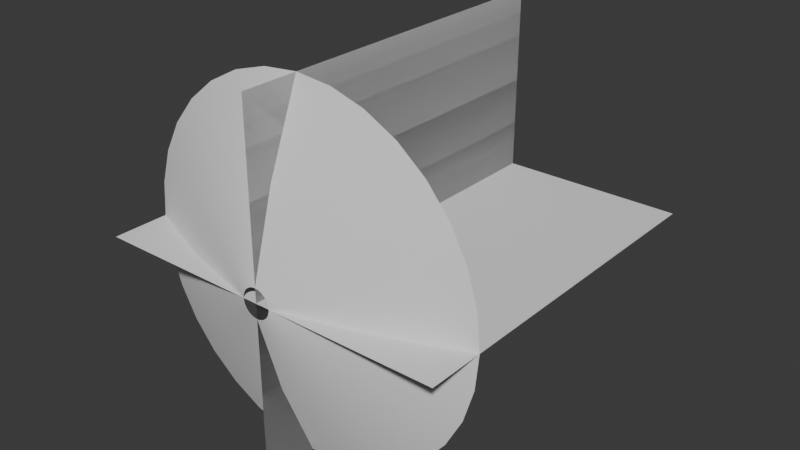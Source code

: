 # Source: MuzzleMesh.blend  (saved by Blender 4.4.32; exported with 4.5.12 LTS)
import bpy
from mathutils import Matrix  # noqa: F401  (used for matrix-valued properties, if any)

bpy.ops.wm.read_factory_settings(use_empty=True)
scene = bpy.context.scene
scene.name = 'Scene'

# ---- collections
col_collection = bpy.data.collections.new('Collection'); scene.collection.children.link(col_collection)

# ---- world
world_world = bpy.data.worlds.new('World'); scene.world = world_world
world_world.use_nodes = True; world_world.node_tree.nodes.clear()
_N = world_world.node_tree.nodes; _L = world_world.node_tree.links
n0 = _N.new('ShaderNodeOutputWorld'); n0.name = 'World Output'; n0.location = (300, 300)
n1 = _N.new('ShaderNodeBackground'); n1.name = 'Background'; n1.location = (10, 300)
n1.inputs[0].default_value = (0.05088, 0.05088, 0.05088, 1.0)
_L.new(n1.outputs[0], n0.inputs[0])
n0.is_active_output = True
world_world.color = (0.05088, 0.05088, 0.05088)
world_world.sun_shadow_jitter_overblur = 0.0

# ---- meshes
me_circle = bpy.data.meshes.new('Circle')
me_circle.from_pydata([(0.0, 1.0, 0.3139), (-0.1951, 0.9808, 0.3139), (-0.3827, 0.9239, 0.3139), (-0.5556, 0.8315, 0.3139), (-0.7071, 0.7071, 0.3139), (-0.8315, 0.5556, 0.3139), (-0.9239, 0.3827, 0.3139), (-0.9808, 0.1951, 0.3139), (-1.0, 0.0, 0.3139), (-0.9808, -0.1951, 0.3139), (-0.9239, -0.3827, 0.3139), (-0.8315, -0.5556, 0.3139), (-0.7071, -0.7071, 0.3139), (-0.5556, -0.8315, 0.3139), (-0.3827, -0.9239, 0.3139), (-0.1951, -0.9808, 0.3139), (0.0, -1.0, 0.3139), (0.1951, -0.9808, 0.3139), (0.3827, -0.9239, 0.3139), (0.5556, -0.8315, 0.3139), (0.7071, -0.7071, 0.3139), (0.8315, -0.5556, 0.3139), (0.9239, -0.3827, 0.3139), (0.9808, -0.1951, 0.3139), (1.0, 0.0, 0.3139), (0.9808, 0.1951, 0.3139), (0.9239, 0.3827, 0.3139), (0.8315, 0.5556, 0.3139), (0.7071, 0.7071, 0.3139), (0.5556, 0.8315, 0.3139), (0.3827, 0.9239, 0.3139), (0.1951, 0.9808, 0.3139), (-1.009e-08, 0.07992, 0.0), (-0.01559, 0.07838, 0.0), (-0.03058, 0.07383, 0.0), (-0.0444, 0.06645, 0.0), (-0.05651, 0.05651, 0.0), (-0.06645, 0.0444, 0.0), (-0.07383, 0.03058, 0.0), (-0.07838, 0.01559, 0.0), (-0.07992, 1.345e-08, 0.0), (-0.07838, -0.01559, 0.0), (-0.07383, -0.03058, 0.0), (-0.06645, -0.0444, 0.0), (-0.05651, -0.05651, 0.0), (-0.0444, -0.06645, 0.0), (-0.03058, -0.07383, 0.0), (-0.01559, -0.07838, 0.0), (-1.009e-08, -0.07992, 0.0), (0.01559, -0.07838, 0.0), (0.03058, -0.07383, 0.0), (0.0444, -0.06645, 0.0), (0.05651, -0.05651, 0.0), (0.06645, -0.0444, 0.0), (0.07383, -0.03058, 0.0), (0.07838, -0.01559, 0.0), (0.07992, 1.345e-08, 0.0), (0.07838, 0.01559, 0.0), (0.07383, 0.03058, 0.0), (0.06645, 0.0444, 0.0), (0.05651, 0.05651, 0.0), (0.0444, 0.06645, 0.0), (0.03058, 0.07383, 0.0), (0.01559, 0.07838, 0.0), (0.54, 6.723e-09, 0.1304), (0.5296, 0.1053, 0.1304), (-0.449, -0.3, 0.1304), (-0.3818, -0.3818, 0.1304), (0.4989, 0.2066, 0.1304), (-0.3, -0.449, 0.1304), (0.449, 0.3, 0.1304), (-0.2066, -0.4989, 0.1304), (-5.043e-09, 0.54, 0.1304), (-0.1053, 0.5296, 0.1304), (0.3818, 0.3818, 0.1304), (-0.1053, -0.5296, 0.1304), (-0.2066, 0.4989, 0.1304), (0.3, 0.449, 0.1304), (-5.043e-09, -0.54, 0.1304), (-0.3, 0.449, 0.1304), (0.2066, 0.4989, 0.1304), (0.1053, -0.5296, 0.1304), (-0.3818, 0.3818, 0.1304), (0.1053, 0.5296, 0.1304), (0.2066, -0.4989, 0.1304), (-0.449, 0.3, 0.1304), (0.3, -0.449, 0.1304), (-0.4989, 0.2066, 0.1304), (0.3818, -0.3818, 0.1304), (-0.5296, 0.1053, 0.1304), (0.449, -0.3, 0.1304), (-0.54, 6.723e-09, 0.1304), (0.4989, -0.2066, 0.1304), (-0.5296, -0.1053, 0.1304), (0.5296, -0.1053, 0.1304), (-0.4989, -0.2066, 0.1304)], [], [(65, 64, 56, 57), (67, 66, 43, 44), (68, 65, 57, 58), (69, 67, 44, 45), (70, 68, 58, 59), (71, 69, 45, 46), (73, 72, 32, 33), (74, 70, 59, 60), (75, 71, 46, 47), (76, 73, 33, 34), (77, 74, 60, 61), (78, 75, 47, 48), (79, 76, 34, 35), (80, 77, 61, 62), (81, 78, 48, 49), (82, 79, 35, 36), (83, 80, 62, 63), (84, 81, 49, 50), (85, 82, 36, 37), (72, 83, 63, 32), (86, 84, 50, 51), (87, 85, 37, 38), (88, 86, 51, 52), (89, 87, 38, 39), (90, 88, 52, 53), (91, 89, 39, 40), (92, 90, 53, 54), (93, 91, 40, 41), (94, 92, 54, 55), (95, 93, 41, 42), (64, 94, 55, 56), (66, 95, 42, 43), (11, 10, 95, 66), (24, 23, 94, 64), (10, 9, 93, 95), (23, 22, 92, 94), (9, 8, 91, 93), (22, 21, 90, 92), (8, 7, 89, 91), (21, 20, 88, 90), (7, 6, 87, 89), (20, 19, 86, 88), (6, 5, 85, 87), (19, 18, 84, 86), (0, 31, 83, 72), (5, 4, 82, 85), (18, 17, 81, 84), (31, 30, 80, 83), (4, 3, 79, 82), (17, 16, 78, 81), (30, 29, 77, 80), (3, 2, 76, 79), (16, 15, 75, 78), (29, 28, 74, 77), (2, 1, 73, 76), (15, 14, 71, 75), (28, 27, 70, 74), (1, 0, 72, 73), (14, 13, 69, 71), (27, 26, 68, 70), (13, 12, 67, 69), (26, 25, 65, 68), (12, 11, 66, 67), (25, 24, 64, 65)])
me_circle.polygons.foreach_set('use_smooth', [True] * 64)
_uv = me_circle.uv_layers.new(name='UVMap')
_uv.uv.foreach_set('vector', [0.5322, 0.5005, 0.5634, 0.5005, 0.5634, 0.001001, 0.5322, 0.001001, 0.9376, 0.5005, 0.9688, 0.5005, 0.9688, 0.001001, 0.9376, 0.001001, 0.501, 0.5005, 0.5322, 0.5005, 0.5322, 0.001001, 0.501, 0.001001, 0.9064, 0.5005, 0.9376, 0.5005, 0.9376, 0.001001, 0.9064, 0.001001, 0.4698, 0.5005, 0.501, 0.5005, 0.501, 0.001001, 0.4698, 0.001001, 0.8753, 0.5005, 0.9064, 0.5005, 0.9064, 0.001001, 0.8753, 0.001001, 0.2827, 0.5005, 0.3139, 0.5005, 0.3139, 0.001001, 0.2827, 0.001001, 0.4386, 0.5005, 0.4698, 0.5005, 0.4698, 0.001001, 0.4386, 0.001001, 0.8441, 0.5005, 0.8753, 0.5005, 0.8753, 0.001001, 0.8441, 0.001001, 0.2515, 0.5005, 0.2827, 0.5005, 0.2827, 0.001001, 0.2515, 0.001001, 0.4074, 0.5005, 0.4386, 0.5005, 0.4386, 0.001001, 0.4074, 0.001001, 0.8129, 0.5005, 0.8441, 0.5005, 0.8441, 0.001001, 0.8129, 0.001001, 0.2203, 0.5005, 0.2515, 0.5005, 0.2515, 0.001001, 0.2203, 0.001001, 0.3763, 0.5005, 0.4074, 0.5005, 0.4074, 0.001001, 0.3763, 0.001001, 0.7817, 0.5005, 0.8129, 0.5005, 0.8129, 0.001001, 0.7817, 0.001001, 0.1891, 0.5005, 0.2203, 0.5005, 0.2203, 0.001001, 0.1891, 0.001001, 0.3451, 0.5005, 0.3763, 0.5005, 0.3763, 0.001001, 0.3451, 0.001001, 0.7505, 0.5005, 0.7817, 0.5005, 0.7817, 0.001001, 0.7505, 0.001001, 0.1579, 0.5005, 0.1891, 0.5005, 0.1891, 0.001001, 0.1579, 0.001001, 0.3139, 0.5005, 0.3451, 0.5005, 0.3451, 0.001001, 0.3139, 0.001001, 0.7193, 0.5005, 0.7505, 0.5005, 0.7505, 0.001001, 0.7193, 0.001001, 0.1268, 0.5005, 0.1579, 0.5005, 0.1579, 0.001001, 0.1268, 0.001001, 0.6881, 0.5005, 0.7193, 0.5005, 0.7193, 0.001001, 0.6881, 0.001001, 0.09556, 0.5005, 0.1268, 0.5005, 0.1268, 0.001001, 0.09556, 0.001001, 0.6569, 0.5005, 0.6881, 0.5005, 0.6881, 0.001001, 0.6569, 0.001001, 0.06438, 0.5005, 0.09556, 0.5005, 0.09556, 0.001001, 0.06438, 0.001001, 0.6258, 0.5005, 0.6569, 0.5005, 0.6569, 0.001001, 0.6258, 0.001001, 0.03319, 0.5005, 0.06438, 0.5005, 0.06438, 0.001001, 0.03319, 0.001001, 0.5946, 0.5005, 0.6258, 0.5005, 0.6258, 0.001001, 0.5946, 0.001001, 0.002002, 0.5005, 0.03319, 0.5005, 0.03319, 0.001001, 0.002002, 0.001001, 0.5634, 0.5005, 0.5946, 0.5005, 0.5946, 0.001001, 0.5634, 0.001001, 0.9688, 0.5005, 1.0, 0.5005, 1.0, 0.001001, 0.9688, 0.001001, 0.9688, 1.0, 1.0, 1.0, 1.0, 0.5005, 0.9688, 0.5005, 0.5634, 1.0, 0.5946, 1.0, 0.5946, 0.5005, 0.5634, 0.5005, 0.002002, 1.0, 0.03319, 1.0, 0.03319, 0.5005, 0.002002, 0.5005, 0.5946, 1.0, 0.6258, 1.0, 0.6258, 0.5005, 0.5946, 0.5005, 0.03319, 1.0, 0.06438, 1.0, 0.06438, 0.5005, 0.03319, 0.5005, 0.6258, 1.0, 0.6569, 1.0, 0.6569, 0.5005, 0.6258, 0.5005, 0.06438, 1.0, 0.09556, 1.0, 0.09556, 0.5005, 0.06438, 0.5005, 0.6569, 1.0, 0.6881, 1.0, 0.6881, 0.5005, 0.6569, 0.5005, 0.09556, 1.0, 0.1268, 1.0, 0.1268, 0.5005, 0.09556, 0.5005, 0.6881, 1.0, 0.7193, 1.0, 0.7193, 0.5005, 0.6881, 0.5005, 0.1268, 1.0, 0.1579, 1.0, 0.1579, 0.5005, 0.1268, 0.5005, 0.7193, 1.0, 0.7505, 1.0, 0.7505, 0.5005, 0.7193, 0.5005, 0.3139, 1.0, 0.3451, 1.0, 0.3451, 0.5005, 0.3139, 0.5005, 0.1579, 1.0, 0.1891, 1.0, 0.1891, 0.5005, 0.1579, 0.5005, 0.7505, 1.0, 0.7817, 1.0, 0.7817, 0.5005, 0.7505, 0.5005, 0.3451, 1.0, 0.3763, 1.0, 0.3763, 0.5005, 0.3451, 0.5005, 0.1891, 1.0, 0.2203, 1.0, 0.2203, 0.5005, 0.1891, 0.5005, 0.7817, 1.0, 0.8129, 1.0, 0.8129, 0.5005, 0.7817, 0.5005, 0.3763, 1.0, 0.4074, 1.0, 0.4074, 0.5005, 0.3763, 0.5005, 0.2203, 1.0, 0.2515, 1.0, 0.2515, 0.5005, 0.2203, 0.5005, 0.8129, 1.0, 0.8441, 1.0, 0.8441, 0.5005, 0.8129, 0.5005, 0.4074, 1.0, 0.4386, 1.0, 0.4386, 0.5005, 0.4074, 0.5005, 0.2515, 1.0, 0.2827, 1.0, 0.2827, 0.5005, 0.2515, 0.5005, 0.8441, 1.0, 0.8753, 1.0, 0.8753, 0.5005, 0.8441, 0.5005, 0.4386, 1.0, 0.4698, 1.0, 0.4698, 0.5005, 0.4386, 0.5005, 0.2827, 1.0, 0.3139, 1.0, 0.3139, 0.5005, 0.2827, 0.5005, 0.8753, 1.0, 0.9064, 1.0, 0.9064, 0.5005, 0.8753, 0.5005, 0.4698, 1.0, 0.501, 1.0, 0.501, 0.5005, 0.4698, 0.5005, 0.9064, 1.0, 0.9376, 1.0, 0.9376, 0.5005, 0.9064, 0.5005, 0.501, 1.0, 0.5322, 1.0, 0.5322, 0.5005, 0.501, 0.5005, 0.9376, 1.0, 0.9688, 1.0, 0.9688, 0.5005, 0.9376, 0.5005, 0.5322, 1.0, 0.5634, 1.0, 0.5634, 0.5005, 0.5322, 0.5005])
me_circle.update()
me_plane = bpy.data.meshes.new('Plane')
me_plane.from_pydata([(-1.0, 0.0, 0.0), (1.0, 0.0, 0.0), (-1.0, 2.0, 0.0), (1.0, 2.0, 0.0), (-5.96e-08, 0.0, 1.0), (5.96e-08, 0.0, -1.0), (-5.96e-08, 2.0, 1.0), (5.96e-08, 2.0, -1.0), (-5.96e-08, 0.0, 1.0), (5.96e-08, 0.0, -1.0), (-5.96e-08, 2.0, 1.0), (5.96e-08, 2.0, -1.0)], [], [(0, 1, 3, 2), (4, 5, 7, 6), (8, 9, 11, 10)])
_uv = me_plane.uv_layers.new(name='UVMap')
_uv.uv.foreach_set('vector', [1.0, 1.0, 0.0, 1.0, 1.192e-07, 0.0, 1.0, 1.192e-07, 1.0, 1.0, 0.0, 1.0, 1.192e-07, 0.0, 1.0, 1.192e-07, 1.0, 1.0, 0.0, 1.0, 1.192e-07, 0.0, 1.0, 1.192e-07])
me_plane.update()

# ---- objects
ob_conemuzzle = bpy.data.objects.new('ConeMuzzle', me_circle)
ob_muzzleplanes = bpy.data.objects.new('MuzzlePlanes', me_plane)

# ---- transforms, parenting, visibility, modifiers, constraints
ob_conemuzzle.location = (0.0, 0.0, 0.0)
ob_conemuzzle.rotation_euler = (-1.571, -0.0, 0.0)
ob_muzzleplanes.location = (0.0, 0.0, 0.0)

# ---- collection membership
col_collection.objects.link(ob_conemuzzle)
col_collection.objects.link(ob_muzzleplanes)

# ---- scene / render settings (as saved in the file)
scene.frame_start = 1; scene.frame_end = 250; scene.frame_set(-4)
scene.render.engine = 'BLENDER_EEVEE_NEXT'
bpy.context.view_layer.update()

# ---- added for rendering (the .blend has no active camera and no usable light): camera, sun
cam_auto = bpy.data.cameras.new('AutoCamera')
cam_auto.lens = 50.0
cam_auto.sensor_width = 36.0
cam_auto.clip_end = 1000.0
ob_auto_camera = bpy.data.objects.new('AutoCamera', cam_auto)
scene.collection.objects.link(ob_auto_camera)
ob_auto_camera.location = (3.20507, -2.84609, 2.56406)
ob_auto_camera.rotation_euler = (1.09748, -7.21219e-08, 0.694738)
scene.camera = ob_auto_camera
light_auto_sun = bpy.data.lights.new('AutoSun', 'SUN')
light_auto_sun.energy = 3.0
light_auto_sun.angle = 0.0523599
ob_auto_sun = bpy.data.objects.new('AutoSun', light_auto_sun)
scene.collection.objects.link(ob_auto_sun)
ob_auto_sun.rotation_euler = (0.872665, 0.174533, 0.523599)
bpy.context.view_layer.update()
